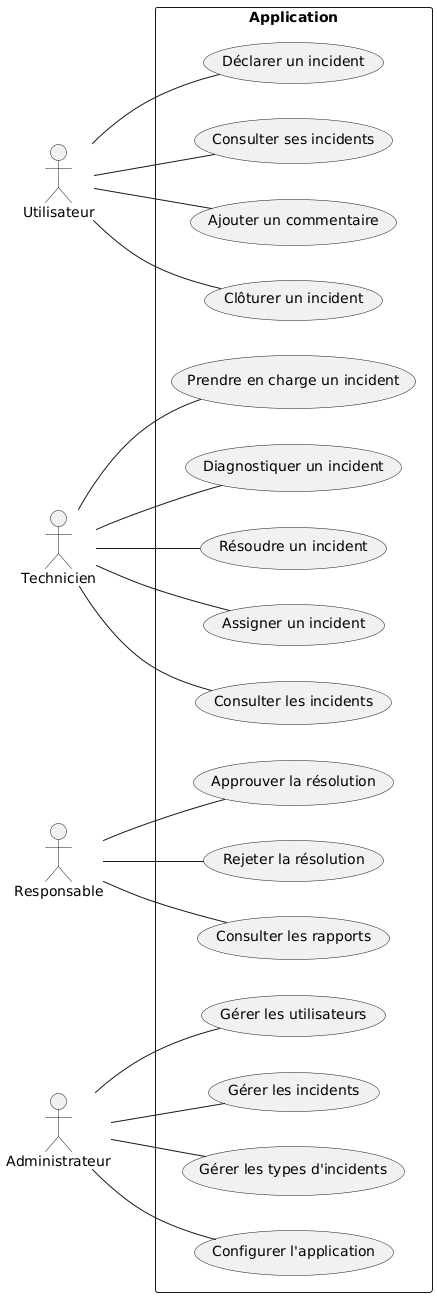

The diagram above was rendered by PlantUML. Its source (embedded in the PNG):
@startuml
left to right direction

actor Utilisateur
actor Technicien
actor Responsable
actor Administrateur

rectangle Application {
    Utilisateur -- (Déclarer un incident)
    Utilisateur -- (Consulter ses incidents)
    Utilisateur -- (Ajouter un commentaire)
    Utilisateur -- (Clôturer un incident)

    Technicien -- (Prendre en charge un incident)
    Technicien -- (Diagnostiquer un incident)
    Technicien -- (Résoudre un incident)
    Technicien -- (Assigner un incident)
    Technicien -- (Consulter les incidents)

    Responsable -- (Approuver la résolution)
    Responsable -- (Rejeter la résolution)
    Responsable -- (Consulter les rapports)

    Administrateur -- (Gérer les utilisateurs)
    Administrateur -- (Gérer les incidents)
    Administrateur -- (Gérer les types d'incidents)
    Administrateur -- (Configurer l'application)
}
@enduml